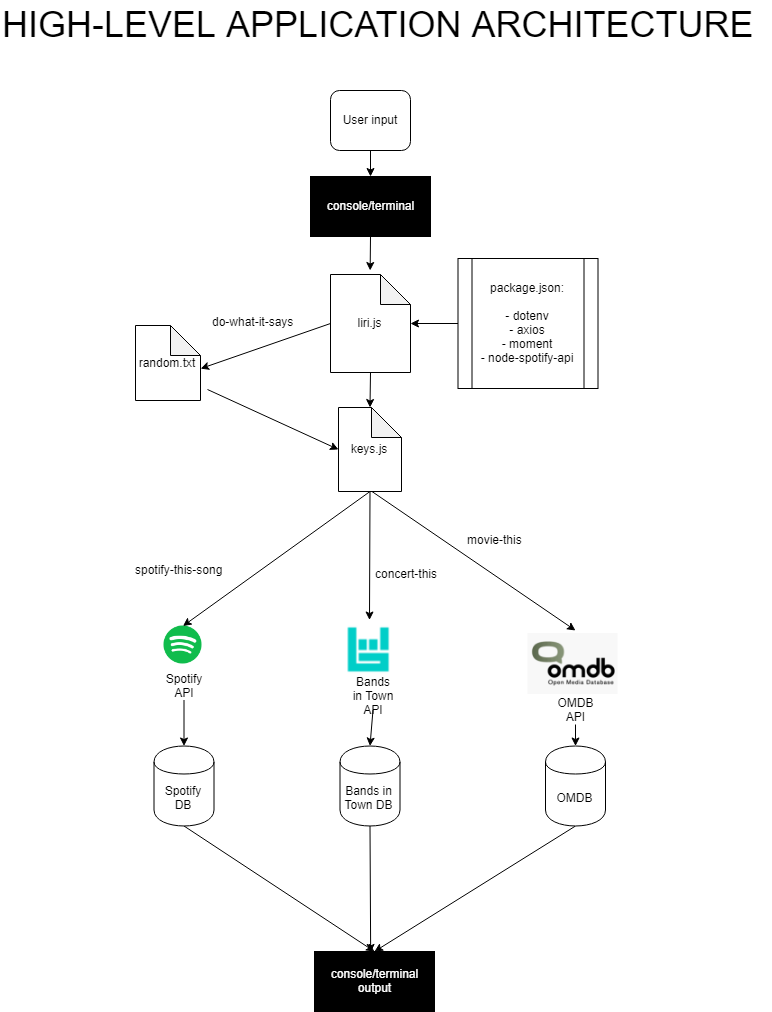

The diagram above was exported from draw.io. Its source (the exported page's mxGraphModel, read from the mxfile embedded in the PNG):
<mxGraphModel dx="1466" dy="751" grid="1" gridSize="10" guides="1" tooltips="1" connect="1" arrows="1" fold="1" page="1" pageScale="1" pageWidth="850" pageHeight="1100" math="0" shadow="0">
  <root>
    <mxCell id="0" />
    <mxCell id="1" parent="0" />
    <mxCell id="PR6QlwN4LVyxOS2XnweO-30" style="edgeStyle=none;rounded=0;orthogonalLoop=1;jettySize=auto;html=1;exitX=0.5;exitY=1;exitDx=0;exitDy=0;entryX=0.5;entryY=0;entryDx=0;entryDy=0;" edge="1" parent="1" source="PR6QlwN4LVyxOS2XnweO-1" target="PR6QlwN4LVyxOS2XnweO-10">
      <mxGeometry relative="1" as="geometry" />
    </mxCell>
    <mxCell id="PR6QlwN4LVyxOS2XnweO-1" value="User input" style="rounded=1;whiteSpace=wrap;html=1;" vertex="1" parent="1">
      <mxGeometry x="385" y="130" width="80" height="60" as="geometry" />
    </mxCell>
    <mxCell id="PR6QlwN4LVyxOS2XnweO-4" value="" style="shape=image;html=1;verticalAlign=top;verticalLabelPosition=bottom;labelBackgroundColor=#ffffff;imageAspect=0;aspect=fixed;image=https://cdn2.iconfinder.com/data/icons/social-icons-33/128/Spotify-128.png" vertex="1" parent="1">
      <mxGeometry x="218.5" y="665.5" width="38" height="38" as="geometry" />
    </mxCell>
    <mxCell id="PR6QlwN4LVyxOS2XnweO-5" value="" style="shape=image;verticalLabelPosition=bottom;labelBackgroundColor=#ffffff;verticalAlign=top;aspect=fixed;imageAspect=0;image=data:image/png,(base64 omitted: 1312 chars);" vertex="1" parent="1">
      <mxGeometry x="395.5" y="659.5" width="57" height="60" as="geometry" />
    </mxCell>
    <mxCell id="PR6QlwN4LVyxOS2XnweO-31" style="edgeStyle=none;rounded=0;orthogonalLoop=1;jettySize=auto;html=1;exitX=0.5;exitY=1;exitDx=0;exitDy=0;" edge="1" parent="1" source="PR6QlwN4LVyxOS2XnweO-10">
      <mxGeometry relative="1" as="geometry">
        <mxPoint x="424.66666666666697" y="310" as="targetPoint" />
      </mxGeometry>
    </mxCell>
    <mxCell id="PR6QlwN4LVyxOS2XnweO-10" value="&lt;font color=&quot;#ffffff&quot;&gt;console/terminal&lt;/font&gt;" style="rounded=0;whiteSpace=wrap;html=1;fillColor=#000000;" vertex="1" parent="1">
      <mxGeometry x="365" y="216" width="120" height="60" as="geometry" />
    </mxCell>
    <mxCell id="PR6QlwN4LVyxOS2XnweO-56" style="edgeStyle=none;rounded=0;orthogonalLoop=1;jettySize=auto;html=1;exitX=0.5;exitY=1;exitDx=0;exitDy=0;entryX=0.5;entryY=0;entryDx=0;entryDy=0;" edge="1" parent="1" source="PR6QlwN4LVyxOS2XnweO-11" target="PR6QlwN4LVyxOS2XnweO-51">
      <mxGeometry relative="1" as="geometry" />
    </mxCell>
    <mxCell id="PR6QlwN4LVyxOS2XnweO-11" value="Spotify&lt;br&gt;DB" style="shape=cylinder;whiteSpace=wrap;html=1;boundedLbl=1;backgroundOutline=1;" vertex="1" parent="1">
      <mxGeometry x="208.5" y="785.5" width="60" height="80" as="geometry" />
    </mxCell>
    <mxCell id="PR6QlwN4LVyxOS2XnweO-57" style="edgeStyle=none;rounded=0;orthogonalLoop=1;jettySize=auto;html=1;exitX=0.5;exitY=1;exitDx=0;exitDy=0;entryX=0.468;entryY=0.015;entryDx=0;entryDy=0;entryPerimeter=0;" edge="1" parent="1" source="PR6QlwN4LVyxOS2XnweO-12" target="PR6QlwN4LVyxOS2XnweO-51">
      <mxGeometry relative="1" as="geometry" />
    </mxCell>
    <mxCell id="PR6QlwN4LVyxOS2XnweO-12" value="Bands in Town DB" style="shape=cylinder;whiteSpace=wrap;html=1;boundedLbl=1;backgroundOutline=1;" vertex="1" parent="1">
      <mxGeometry x="394.5" y="785.5" width="60" height="80" as="geometry" />
    </mxCell>
    <mxCell id="PR6QlwN4LVyxOS2XnweO-52" style="edgeStyle=none;rounded=0;orthogonalLoop=1;jettySize=auto;html=1;" edge="1" parent="1" source="PR6QlwN4LVyxOS2XnweO-15" target="PR6QlwN4LVyxOS2XnweO-11">
      <mxGeometry relative="1" as="geometry" />
    </mxCell>
    <mxCell id="PR6QlwN4LVyxOS2XnweO-15" value="Spotify API" style="text;html=1;strokeColor=none;fillColor=none;align=center;verticalAlign=middle;whiteSpace=wrap;rounded=0;" vertex="1" parent="1">
      <mxGeometry x="218.5" y="709.5" width="40" height="30" as="geometry" />
    </mxCell>
    <mxCell id="PR6QlwN4LVyxOS2XnweO-17" value="" style="shape=image;verticalLabelPosition=bottom;labelBackgroundColor=#ffffff;verticalAlign=top;aspect=fixed;imageAspect=0;image=data:image/png,(base64 omitted: 15444 chars);" vertex="1" parent="1">
      <mxGeometry x="582.5" y="673" width="90" height="61" as="geometry" />
    </mxCell>
    <mxCell id="PR6QlwN4LVyxOS2XnweO-54" style="edgeStyle=none;rounded=0;orthogonalLoop=1;jettySize=auto;html=1;exitX=0.5;exitY=1;exitDx=0;exitDy=0;entryX=0.5;entryY=0;entryDx=0;entryDy=0;" edge="1" parent="1" source="PR6QlwN4LVyxOS2XnweO-18" target="PR6QlwN4LVyxOS2XnweO-12">
      <mxGeometry relative="1" as="geometry" />
    </mxCell>
    <mxCell id="PR6QlwN4LVyxOS2XnweO-18" value="Bands&lt;br&gt;in Town&lt;br&gt;API" style="text;html=1;strokeColor=none;fillColor=none;align=center;verticalAlign=middle;whiteSpace=wrap;rounded=0;" vertex="1" parent="1">
      <mxGeometry x="380" y="719.5" width="95" height="30" as="geometry" />
    </mxCell>
    <mxCell id="PR6QlwN4LVyxOS2XnweO-22" style="edgeStyle=none;rounded=0;orthogonalLoop=1;jettySize=auto;html=1;exitX=0.5;exitY=1;exitDx=0;exitDy=0;exitPerimeter=0;entryX=0.5;entryY=0;entryDx=0;entryDy=0;" edge="1" parent="1" source="PR6QlwN4LVyxOS2XnweO-20" target="PR6QlwN4LVyxOS2XnweO-5">
      <mxGeometry relative="1" as="geometry" />
    </mxCell>
    <mxCell id="PR6QlwN4LVyxOS2XnweO-43" style="edgeStyle=none;rounded=0;orthogonalLoop=1;jettySize=auto;html=1;exitX=0;exitY=0.5;exitDx=0;exitDy=0;exitPerimeter=0;entryX=1.002;entryY=0.575;entryDx=0;entryDy=0;entryPerimeter=0;" edge="1" parent="1" source="PR6QlwN4LVyxOS2XnweO-19" target="PR6QlwN4LVyxOS2XnweO-29">
      <mxGeometry relative="1" as="geometry" />
    </mxCell>
    <mxCell id="PR6QlwN4LVyxOS2XnweO-19" value="liri.js" style="shape=note;whiteSpace=wrap;html=1;backgroundOutline=1;darkOpacity=0.05;" vertex="1" parent="1">
      <mxGeometry x="385" y="314" width="80" height="98" as="geometry" />
    </mxCell>
    <mxCell id="PR6QlwN4LVyxOS2XnweO-23" style="edgeStyle=none;rounded=0;orthogonalLoop=1;jettySize=auto;html=1;exitX=0.75;exitY=1;exitDx=0;exitDy=0;" edge="1" parent="1" source="PR6QlwN4LVyxOS2XnweO-17" target="PR6QlwN4LVyxOS2XnweO-17">
      <mxGeometry relative="1" as="geometry" />
    </mxCell>
    <mxCell id="PR6QlwN4LVyxOS2XnweO-46" style="edgeStyle=none;rounded=0;orthogonalLoop=1;jettySize=auto;html=1;exitX=0;exitY=0.5;exitDx=0;exitDy=0;" edge="1" parent="1" source="PR6QlwN4LVyxOS2XnweO-24" target="PR6QlwN4LVyxOS2XnweO-19">
      <mxGeometry relative="1" as="geometry" />
    </mxCell>
    <mxCell id="PR6QlwN4LVyxOS2XnweO-24" value="package.json:&lt;br&gt;&lt;br&gt;- dotenv&lt;br&gt;- axios&lt;br&gt;- moment&lt;br&gt;- node-spotify-api" style="shape=process;whiteSpace=wrap;html=1;backgroundOutline=1;" vertex="1" parent="1">
      <mxGeometry x="512.5" y="298" width="140" height="130" as="geometry" />
    </mxCell>
    <mxCell id="PR6QlwN4LVyxOS2XnweO-58" style="edgeStyle=none;rounded=0;orthogonalLoop=1;jettySize=auto;html=1;exitX=0.5;exitY=1;exitDx=0;exitDy=0;entryX=0.5;entryY=0;entryDx=0;entryDy=0;" edge="1" parent="1" source="PR6QlwN4LVyxOS2XnweO-26" target="PR6QlwN4LVyxOS2XnweO-51">
      <mxGeometry relative="1" as="geometry" />
    </mxCell>
    <mxCell id="PR6QlwN4LVyxOS2XnweO-26" value="OMDB" style="shape=cylinder;whiteSpace=wrap;html=1;boundedLbl=1;backgroundOutline=1;" vertex="1" parent="1">
      <mxGeometry x="600" y="785.5" width="60" height="80" as="geometry" />
    </mxCell>
    <mxCell id="PR6QlwN4LVyxOS2XnweO-33" style="edgeStyle=none;rounded=0;orthogonalLoop=1;jettySize=auto;html=1;exitX=0.5;exitY=1;exitDx=0;exitDy=0;exitPerimeter=0;entryX=0.5;entryY=0;entryDx=0;entryDy=0;" edge="1" parent="1" source="PR6QlwN4LVyxOS2XnweO-20" target="PR6QlwN4LVyxOS2XnweO-4">
      <mxGeometry relative="1" as="geometry" />
    </mxCell>
    <mxCell id="PR6QlwN4LVyxOS2XnweO-34" style="edgeStyle=none;rounded=0;orthogonalLoop=1;jettySize=auto;html=1;" edge="1" parent="1">
      <mxGeometry relative="1" as="geometry">
        <mxPoint x="630" y="670" as="targetPoint" />
        <mxPoint x="425" y="530" as="sourcePoint" />
      </mxGeometry>
    </mxCell>
    <mxCell id="PR6QlwN4LVyxOS2XnweO-20" value="keys.js" style="shape=note;whiteSpace=wrap;html=1;backgroundOutline=1;darkOpacity=0.05;" vertex="1" parent="1">
      <mxGeometry x="393" y="447" width="63" height="84" as="geometry" />
    </mxCell>
    <mxCell id="PR6QlwN4LVyxOS2XnweO-28" style="edgeStyle=none;rounded=0;orthogonalLoop=1;jettySize=auto;html=1;exitX=0.5;exitY=1;exitDx=0;exitDy=0;exitPerimeter=0;entryX=0.5;entryY=0;entryDx=0;entryDy=0;" edge="1" parent="1" source="PR6QlwN4LVyxOS2XnweO-19" target="PR6QlwN4LVyxOS2XnweO-20">
      <mxGeometry relative="1" as="geometry">
        <mxPoint x="425" y="412" as="sourcePoint" />
        <mxPoint x="424" y="569.5" as="targetPoint" />
      </mxGeometry>
    </mxCell>
    <mxCell id="PR6QlwN4LVyxOS2XnweO-44" style="edgeStyle=none;rounded=0;orthogonalLoop=1;jettySize=auto;html=1;exitX=0;exitY=0;exitDx=72;exitDy=64;exitPerimeter=0;entryX=0;entryY=0.5;entryDx=0;entryDy=0;entryPerimeter=0;" edge="1" parent="1" source="PR6QlwN4LVyxOS2XnweO-29" target="PR6QlwN4LVyxOS2XnweO-20">
      <mxGeometry relative="1" as="geometry" />
    </mxCell>
    <mxCell id="PR6QlwN4LVyxOS2XnweO-29" value="random.txt" style="shape=note;whiteSpace=wrap;html=1;backgroundOutline=1;darkOpacity=0.05;" vertex="1" parent="1">
      <mxGeometry x="190" y="365" width="65" height="75" as="geometry" />
    </mxCell>
    <mxCell id="PR6QlwN4LVyxOS2XnweO-55" style="edgeStyle=none;rounded=0;orthogonalLoop=1;jettySize=auto;html=1;exitX=0.5;exitY=1;exitDx=0;exitDy=0;entryX=0.5;entryY=0;entryDx=0;entryDy=0;" edge="1" parent="1" source="PR6QlwN4LVyxOS2XnweO-35" target="PR6QlwN4LVyxOS2XnweO-26">
      <mxGeometry relative="1" as="geometry" />
    </mxCell>
    <mxCell id="PR6QlwN4LVyxOS2XnweO-35" value="OMDB&lt;br&gt;API" style="text;html=1;strokeColor=none;fillColor=none;align=center;verticalAlign=middle;whiteSpace=wrap;rounded=0;" vertex="1" parent="1">
      <mxGeometry x="610" y="734" width="40" height="30" as="geometry" />
    </mxCell>
    <mxCell id="PR6QlwN4LVyxOS2XnweO-36" value="movie-this" style="text;html=1;resizable=0;points=[];autosize=1;align=left;verticalAlign=top;spacingTop=-4;" vertex="1" parent="1">
      <mxGeometry x="520" y="570" width="70" height="20" as="geometry" />
    </mxCell>
    <mxCell id="PR6QlwN4LVyxOS2XnweO-38" value="concert-this" style="text;html=1;" vertex="1" parent="1">
      <mxGeometry x="427.5" y="600" width="80" height="30" as="geometry" />
    </mxCell>
    <mxCell id="PR6QlwN4LVyxOS2XnweO-42" value="spotify-this-song" style="text;html=1;resizable=0;points=[];autosize=1;align=left;verticalAlign=top;spacingTop=-4;" vertex="1" parent="1">
      <mxGeometry x="187.5" y="600" width="100" height="20" as="geometry" />
    </mxCell>
    <mxCell id="PR6QlwN4LVyxOS2XnweO-47" value="do-what-it-says" style="text;html=1;" vertex="1" parent="1">
      <mxGeometry x="265" y="348" width="110" height="30" as="geometry" />
    </mxCell>
    <mxCell id="PR6QlwN4LVyxOS2XnweO-51" value="&lt;font color=&quot;#ffffff&quot;&gt;console/terminal&lt;br&gt;output&lt;br&gt;&lt;/font&gt;" style="rounded=0;whiteSpace=wrap;html=1;fillColor=#000000;" vertex="1" parent="1">
      <mxGeometry x="369" y="991" width="120" height="60" as="geometry" />
    </mxCell>
    <mxCell id="PR6QlwN4LVyxOS2XnweO-59" value="&lt;font style=&quot;font-size: 36px&quot;&gt;HIGH-LEVEL APPLICATION ARCHITECTURE&lt;/font&gt;" style="text;html=1;resizable=0;points=[];autosize=1;align=left;verticalAlign=top;spacingTop=-4;" vertex="1" parent="1">
      <mxGeometry x="55" y="40" width="770" height="20" as="geometry" />
    </mxCell>
  </root>
</mxGraphModel>